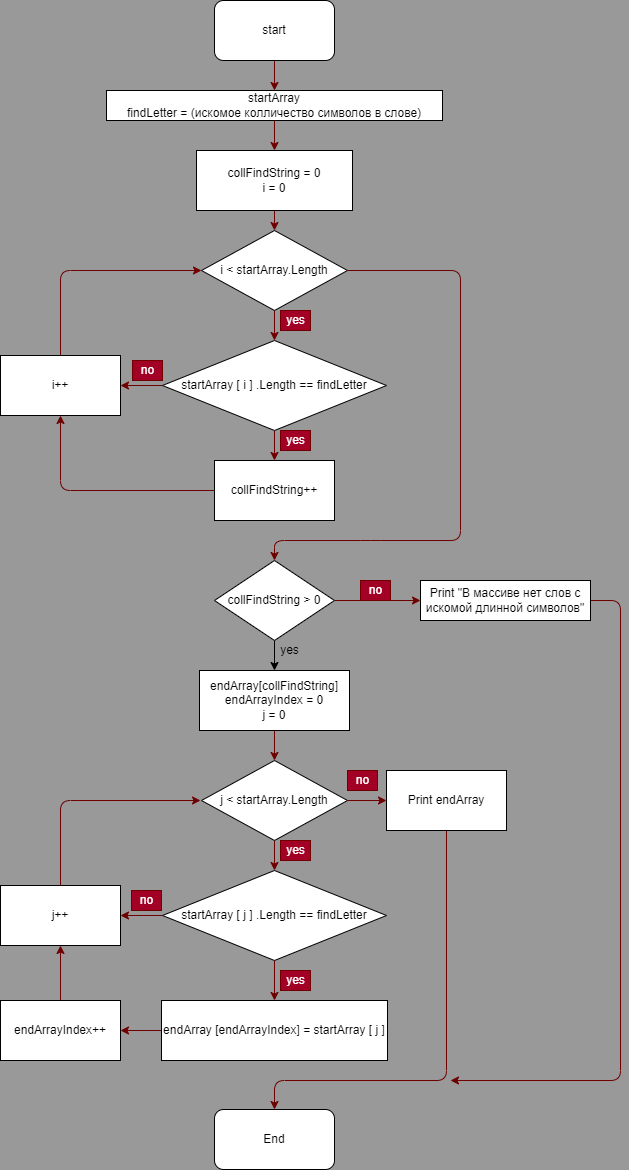

The diagram above was exported from draw.io. Its source (the exported page's mxGraphModel, read from the mxfile embedded in the PNG):
<mxGraphModel dx="1118" dy="627" grid="1" gridSize="10" guides="1" tooltips="1" connect="1" arrows="1" fold="1" page="1" pageScale="1" pageWidth="827" pageHeight="1169" background="#999999" math="0" shadow="0">
  <root>
    <mxCell id="0" />
    <mxCell id="1" parent="0" />
    <mxCell id="4" value="" style="edgeStyle=none;html=1;fillColor=#a20025;strokeColor=#6F0000;" edge="1" parent="1" source="2" target="3">
      <mxGeometry relative="1" as="geometry" />
    </mxCell>
    <mxCell id="2" value="start" style="rounded=1;whiteSpace=wrap;html=1;" vertex="1" parent="1">
      <mxGeometry x="354" width="120" height="60" as="geometry" />
    </mxCell>
    <mxCell id="6" value="" style="edgeStyle=none;html=1;fillColor=#a20025;strokeColor=#6F0000;" edge="1" parent="1" source="3" target="5">
      <mxGeometry relative="1" as="geometry" />
    </mxCell>
    <mxCell id="3" value="startArray&lt;br&gt;findLetter = (искомое колличество символов в слове)" style="rounded=0;whiteSpace=wrap;html=1;" vertex="1" parent="1">
      <mxGeometry x="246" y="90" width="336" height="30" as="geometry" />
    </mxCell>
    <mxCell id="15" value="" style="edgeStyle=none;html=1;fillColor=#a20025;strokeColor=#6F0000;" edge="1" parent="1" source="5" target="13">
      <mxGeometry relative="1" as="geometry" />
    </mxCell>
    <mxCell id="5" value="&lt;span&gt;collFindString = 0&lt;br&gt;i = 0&lt;br&gt;&lt;/span&gt;" style="rounded=0;whiteSpace=wrap;html=1;" vertex="1" parent="1">
      <mxGeometry x="336" y="150" width="156" height="60" as="geometry" />
    </mxCell>
    <mxCell id="20" value="" style="edgeStyle=none;html=1;fillColor=#a20025;strokeColor=#6F0000;" edge="1" parent="1" source="7" target="10">
      <mxGeometry relative="1" as="geometry" />
    </mxCell>
    <mxCell id="22" value="" style="edgeStyle=none;html=1;fillColor=#a20025;strokeColor=#6F0000;" edge="1" parent="1" source="7" target="21">
      <mxGeometry relative="1" as="geometry" />
    </mxCell>
    <mxCell id="7" value="startArray [ i ] .Length == findLetter" style="rhombus;whiteSpace=wrap;html=1;" vertex="1" parent="1">
      <mxGeometry x="302" y="340" width="224" height="90" as="geometry" />
    </mxCell>
    <mxCell id="23" style="edgeStyle=none;html=1;exitX=0;exitY=0.5;exitDx=0;exitDy=0;entryX=0.5;entryY=1;entryDx=0;entryDy=0;fillColor=#a20025;strokeColor=#6F0000;" edge="1" parent="1" source="10" target="21">
      <mxGeometry relative="1" as="geometry">
        <Array as="points">
          <mxPoint x="200" y="490" />
        </Array>
      </mxGeometry>
    </mxCell>
    <mxCell id="10" value="collFindString++" style="rounded=0;whiteSpace=wrap;html=1;" vertex="1" parent="1">
      <mxGeometry x="354" y="460" width="120" height="60" as="geometry" />
    </mxCell>
    <mxCell id="12" value="yes" style="text;html=1;align=center;verticalAlign=middle;resizable=0;points=[];autosize=1;strokeColor=#6F0000;fillColor=#a20025;fontColor=#ffffff;" vertex="1" parent="1">
      <mxGeometry x="420" y="430" width="30" height="20" as="geometry" />
    </mxCell>
    <mxCell id="16" value="" style="edgeStyle=none;html=1;fillColor=#a20025;strokeColor=#6F0000;" edge="1" parent="1" source="13" target="7">
      <mxGeometry relative="1" as="geometry" />
    </mxCell>
    <mxCell id="27" value="" style="edgeStyle=none;html=1;entryX=0.5;entryY=0;entryDx=0;entryDy=0;fillColor=#a20025;strokeColor=#6F0000;" edge="1" parent="1" source="13" target="26">
      <mxGeometry relative="1" as="geometry">
        <mxPoint x="414" y="580" as="targetPoint" />
        <Array as="points">
          <mxPoint x="600" y="270" />
          <mxPoint x="600" y="540" />
          <mxPoint x="510" y="540" />
          <mxPoint x="414" y="540" />
        </Array>
      </mxGeometry>
    </mxCell>
    <mxCell id="13" value="i &amp;lt; startArray.Length" style="rhombus;whiteSpace=wrap;html=1;" vertex="1" parent="1">
      <mxGeometry x="341" y="230" width="146" height="80" as="geometry" />
    </mxCell>
    <mxCell id="17" value="yes" style="text;html=1;align=center;verticalAlign=middle;resizable=0;points=[];autosize=1;strokeColor=#6F0000;fillColor=#a20025;fontColor=#ffffff;" vertex="1" parent="1">
      <mxGeometry x="420" y="310" width="30" height="20" as="geometry" />
    </mxCell>
    <mxCell id="25" style="edgeStyle=none;html=1;exitX=0.5;exitY=0;exitDx=0;exitDy=0;entryX=0;entryY=0.5;entryDx=0;entryDy=0;fillColor=#a20025;strokeColor=#6F0000;" edge="1" parent="1" source="21" target="13">
      <mxGeometry relative="1" as="geometry">
        <Array as="points">
          <mxPoint x="200" y="270" />
        </Array>
      </mxGeometry>
    </mxCell>
    <mxCell id="21" value="i++" style="rounded=0;whiteSpace=wrap;html=1;" vertex="1" parent="1">
      <mxGeometry x="140" y="355" width="120" height="60" as="geometry" />
    </mxCell>
    <mxCell id="24" value="no" style="text;html=1;align=center;verticalAlign=middle;resizable=0;points=[];autosize=1;strokeColor=#6F0000;fillColor=#a20025;fontColor=#ffffff;" vertex="1" parent="1">
      <mxGeometry x="272" y="360" width="30" height="20" as="geometry" />
    </mxCell>
    <mxCell id="29" value="" style="edgeStyle=none;html=1;" edge="1" parent="1" source="26" target="28">
      <mxGeometry relative="1" as="geometry" />
    </mxCell>
    <mxCell id="52" value="" style="edgeStyle=none;html=1;fillColor=#a20025;strokeColor=#6F0000;" edge="1" parent="1" source="26" target="51">
      <mxGeometry relative="1" as="geometry" />
    </mxCell>
    <mxCell id="26" value="&lt;span&gt;collFindString &amp;gt; 0&lt;/span&gt;" style="rhombus;whiteSpace=wrap;html=1;" vertex="1" parent="1">
      <mxGeometry x="354" y="560" width="120" height="80" as="geometry" />
    </mxCell>
    <mxCell id="34" value="" style="edgeStyle=none;html=1;fillColor=#a20025;strokeColor=#6F0000;" edge="1" parent="1" source="28" target="33">
      <mxGeometry relative="1" as="geometry" />
    </mxCell>
    <mxCell id="28" value="endArray[collFindString]&lt;br&gt;endArrayIndex = 0&lt;br&gt;j = 0" style="rounded=0;whiteSpace=wrap;html=1;" vertex="1" parent="1">
      <mxGeometry x="339" y="670" width="150" height="60" as="geometry" />
    </mxCell>
    <mxCell id="30" value="yes" style="text;html=1;align=center;verticalAlign=middle;resizable=0;points=[];autosize=1;strokeColor=none;fillColor=none;" vertex="1" parent="1">
      <mxGeometry x="414" y="640" width="30" height="20" as="geometry" />
    </mxCell>
    <mxCell id="38" value="" style="edgeStyle=none;html=1;fillColor=#a20025;strokeColor=#6F0000;" edge="1" parent="1" source="31" target="37">
      <mxGeometry relative="1" as="geometry" />
    </mxCell>
    <mxCell id="43" value="" style="edgeStyle=none;html=1;fillColor=#a20025;strokeColor=#6F0000;" edge="1" parent="1" source="31" target="42">
      <mxGeometry relative="1" as="geometry" />
    </mxCell>
    <mxCell id="31" value="startArray [ j ] .Length == findLetter" style="rhombus;whiteSpace=wrap;html=1;" vertex="1" parent="1">
      <mxGeometry x="302" y="870" width="224" height="90" as="geometry" />
    </mxCell>
    <mxCell id="35" value="" style="edgeStyle=none;html=1;fillColor=#a20025;strokeColor=#6F0000;" edge="1" parent="1" source="33" target="31">
      <mxGeometry relative="1" as="geometry" />
    </mxCell>
    <mxCell id="48" value="" style="edgeStyle=none;html=1;fillColor=#a20025;strokeColor=#6F0000;" edge="1" parent="1" source="33" target="47">
      <mxGeometry relative="1" as="geometry" />
    </mxCell>
    <mxCell id="33" value="j &amp;lt; startArray.Length" style="rhombus;whiteSpace=wrap;html=1;" vertex="1" parent="1">
      <mxGeometry x="341" y="760" width="146" height="80" as="geometry" />
    </mxCell>
    <mxCell id="36" value="yes" style="text;html=1;align=center;verticalAlign=middle;resizable=0;points=[];autosize=1;strokeColor=#6F0000;fillColor=#a20025;fontColor=#ffffff;" vertex="1" parent="1">
      <mxGeometry x="420" y="840" width="30" height="20" as="geometry" />
    </mxCell>
    <mxCell id="41" value="" style="edgeStyle=none;html=1;fillColor=#a20025;strokeColor=#6F0000;" edge="1" parent="1" source="37" target="40">
      <mxGeometry relative="1" as="geometry" />
    </mxCell>
    <mxCell id="37" value="endArray [endArrayIndex] = startArray [ j ]" style="rounded=0;whiteSpace=wrap;html=1;" vertex="1" parent="1">
      <mxGeometry x="301" y="1000" width="226" height="60" as="geometry" />
    </mxCell>
    <mxCell id="39" value="yes" style="text;html=1;align=center;verticalAlign=middle;resizable=0;points=[];autosize=1;strokeColor=#6F0000;fillColor=#a20025;fontColor=#ffffff;" vertex="1" parent="1">
      <mxGeometry x="420" y="970" width="30" height="20" as="geometry" />
    </mxCell>
    <mxCell id="45" value="" style="edgeStyle=none;html=1;fillColor=#a20025;strokeColor=#6F0000;" edge="1" parent="1" source="40" target="42">
      <mxGeometry relative="1" as="geometry" />
    </mxCell>
    <mxCell id="40" value="&lt;span&gt;endArrayIndex++&lt;/span&gt;" style="rounded=0;whiteSpace=wrap;html=1;" vertex="1" parent="1">
      <mxGeometry x="140" y="1000" width="120" height="60" as="geometry" />
    </mxCell>
    <mxCell id="46" style="edgeStyle=none;html=1;exitX=0.5;exitY=0;exitDx=0;exitDy=0;fillColor=#a20025;strokeColor=#6F0000;" edge="1" parent="1" source="42">
      <mxGeometry relative="1" as="geometry">
        <mxPoint x="340" y="800" as="targetPoint" />
        <Array as="points">
          <mxPoint x="200" y="800" />
        </Array>
      </mxGeometry>
    </mxCell>
    <mxCell id="42" value="j++" style="rounded=0;whiteSpace=wrap;html=1;" vertex="1" parent="1">
      <mxGeometry x="140" y="885" width="120" height="60" as="geometry" />
    </mxCell>
    <mxCell id="44" value="no" style="text;html=1;align=center;verticalAlign=middle;resizable=0;points=[];autosize=1;strokeColor=#6F0000;fillColor=#a20025;fontColor=#ffffff;" vertex="1" parent="1">
      <mxGeometry x="271" y="890" width="30" height="20" as="geometry" />
    </mxCell>
    <mxCell id="50" style="edgeStyle=none;html=1;exitX=0.5;exitY=1;exitDx=0;exitDy=0;entryX=0.5;entryY=0;entryDx=0;entryDy=0;fillColor=#a20025;strokeColor=#6F0000;" edge="1" parent="1" source="47" target="49">
      <mxGeometry relative="1" as="geometry">
        <Array as="points">
          <mxPoint x="586" y="1080" />
          <mxPoint x="414" y="1080" />
        </Array>
      </mxGeometry>
    </mxCell>
    <mxCell id="47" value="Print endArray" style="rounded=0;whiteSpace=wrap;html=1;" vertex="1" parent="1">
      <mxGeometry x="526" y="770" width="120" height="60" as="geometry" />
    </mxCell>
    <mxCell id="49" value="End" style="rounded=1;whiteSpace=wrap;html=1;" vertex="1" parent="1">
      <mxGeometry x="354" y="1109" width="120" height="60" as="geometry" />
    </mxCell>
    <mxCell id="54" style="edgeStyle=none;html=1;exitX=1;exitY=0.5;exitDx=0;exitDy=0;fillColor=#a20025;strokeColor=#6F0000;" edge="1" parent="1" source="51">
      <mxGeometry relative="1" as="geometry">
        <mxPoint x="590" y="1080" as="targetPoint" />
        <Array as="points">
          <mxPoint x="760" y="600" />
          <mxPoint x="760" y="1080" />
        </Array>
      </mxGeometry>
    </mxCell>
    <mxCell id="51" value="Print &quot;В массиве нет слов с искомой длинной символов&quot;" style="rounded=0;whiteSpace=wrap;html=1;" vertex="1" parent="1">
      <mxGeometry x="560" y="580" width="170" height="40" as="geometry" />
    </mxCell>
    <mxCell id="53" value="no" style="text;html=1;align=center;verticalAlign=middle;resizable=0;points=[];autosize=1;strokeColor=#6F0000;fillColor=#a20025;fontColor=#ffffff;" vertex="1" parent="1">
      <mxGeometry x="500" y="580" width="30" height="20" as="geometry" />
    </mxCell>
    <mxCell id="55" value="no" style="text;html=1;align=center;verticalAlign=middle;resizable=0;points=[];autosize=1;strokeColor=#6F0000;fillColor=#a20025;fontColor=#ffffff;" vertex="1" parent="1">
      <mxGeometry x="487" y="770" width="30" height="20" as="geometry" />
    </mxCell>
  </root>
</mxGraphModel>